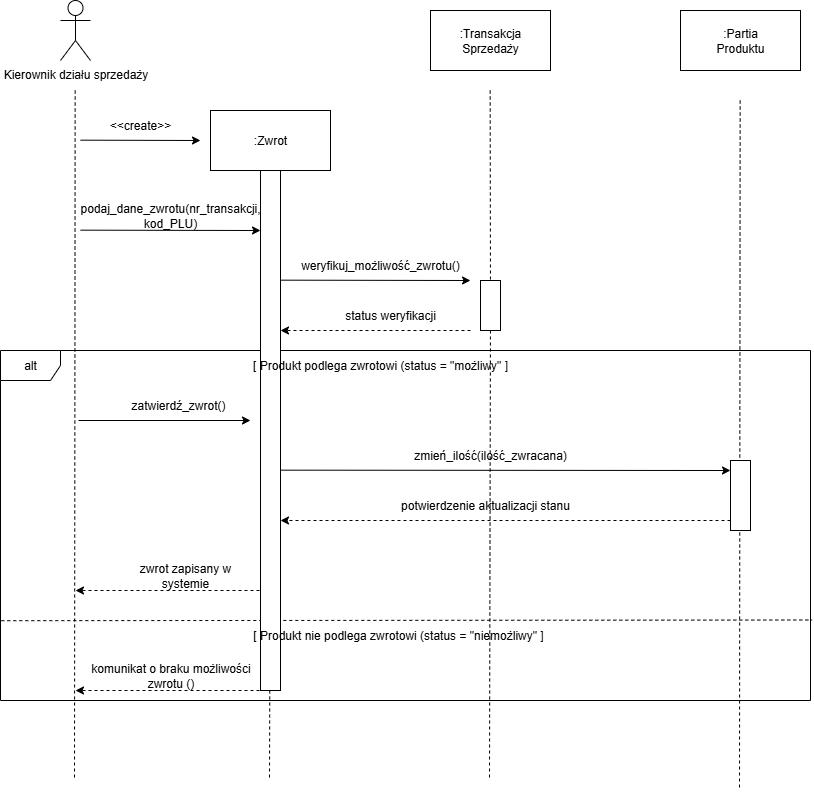

The diagram above was exported from draw.io. Its source (the exported page's mxGraphModel, read from the mxfile embedded in the PNG):
<mxGraphModel dx="1412" dy="729" grid="1" gridSize="10" guides="1" tooltips="1" connect="1" arrows="1" fold="1" page="1" pageScale="1" pageWidth="827" pageHeight="1169" math="0" shadow="0">
  <root>
    <mxCell id="0" />
    <mxCell id="1" parent="0" />
    <mxCell id="r3w8o5K1MZjqkvWpGrct-51" value="Kierownik działu sprzedaży" style="shape=umlActor;verticalLabelPosition=bottom;verticalAlign=top;html=1;outlineConnect=0;" vertex="1" parent="1">
      <mxGeometry x="70" y="20" width="30" height="60" as="geometry" />
    </mxCell>
    <mxCell id="r3w8o5K1MZjqkvWpGrct-52" value="" style="rounded=0;whiteSpace=wrap;html=1;" vertex="1" parent="1">
      <mxGeometry x="220" y="130" width="120" height="60" as="geometry" />
    </mxCell>
    <mxCell id="r3w8o5K1MZjqkvWpGrct-53" value=":Zwrot" style="text;html=1;align=center;verticalAlign=middle;whiteSpace=wrap;rounded=0;" vertex="1" parent="1">
      <mxGeometry x="250" y="145" width="60" height="30" as="geometry" />
    </mxCell>
    <mxCell id="r3w8o5K1MZjqkvWpGrct-55" value="" style="rounded=0;whiteSpace=wrap;html=1;" vertex="1" parent="1">
      <mxGeometry x="440" y="30" width="120" height="60" as="geometry" />
    </mxCell>
    <mxCell id="r3w8o5K1MZjqkvWpGrct-56" value=":Transakcja Sprzedaży" style="text;html=1;align=center;verticalAlign=middle;whiteSpace=wrap;rounded=0;" vertex="1" parent="1">
      <mxGeometry x="470" y="45" width="60" height="30" as="geometry" />
    </mxCell>
    <mxCell id="r3w8o5K1MZjqkvWpGrct-58" value="" style="rounded=0;whiteSpace=wrap;html=1;" vertex="1" parent="1">
      <mxGeometry x="690" y="30" width="120" height="60" as="geometry" />
    </mxCell>
    <mxCell id="r3w8o5K1MZjqkvWpGrct-59" value=":Partia Produktu" style="text;html=1;align=center;verticalAlign=middle;whiteSpace=wrap;rounded=0;" vertex="1" parent="1">
      <mxGeometry x="720" y="45" width="60" height="30" as="geometry" />
    </mxCell>
    <mxCell id="r3w8o5K1MZjqkvWpGrct-60" value="" style="endArrow=none;dashed=1;html=1;rounded=0;" edge="1" parent="1">
      <mxGeometry width="50" height="50" relative="1" as="geometry">
        <mxPoint x="84.67" y="110" as="sourcePoint" />
        <mxPoint x="84" y="800" as="targetPoint" />
      </mxGeometry>
    </mxCell>
    <mxCell id="r3w8o5K1MZjqkvWpGrct-61" value="" style="endArrow=none;dashed=1;html=1;rounded=0;" edge="1" parent="1" source="r3w8o5K1MZjqkvWpGrct-90">
      <mxGeometry width="50" height="50" relative="1" as="geometry">
        <mxPoint x="279" y="200" as="sourcePoint" />
        <mxPoint x="279" y="800" as="targetPoint" />
      </mxGeometry>
    </mxCell>
    <mxCell id="r3w8o5K1MZjqkvWpGrct-62" value="" style="endArrow=none;dashed=1;html=1;rounded=0;" edge="1" parent="1" source="r3w8o5K1MZjqkvWpGrct-72">
      <mxGeometry width="50" height="50" relative="1" as="geometry">
        <mxPoint x="499.67" y="110" as="sourcePoint" />
        <mxPoint x="499" y="800" as="targetPoint" />
      </mxGeometry>
    </mxCell>
    <mxCell id="r3w8o5K1MZjqkvWpGrct-63" value="" style="endArrow=none;dashed=1;html=1;rounded=0;" edge="1" parent="1">
      <mxGeometry width="50" height="50" relative="1" as="geometry">
        <mxPoint x="749.67" y="120" as="sourcePoint" />
        <mxPoint x="749" y="810" as="targetPoint" />
      </mxGeometry>
    </mxCell>
    <mxCell id="r3w8o5K1MZjqkvWpGrct-64" value="" style="endArrow=classic;html=1;rounded=0;" edge="1" parent="1">
      <mxGeometry width="50" height="50" relative="1" as="geometry">
        <mxPoint x="90" y="159.66" as="sourcePoint" />
        <mxPoint x="210" y="160" as="targetPoint" />
      </mxGeometry>
    </mxCell>
    <mxCell id="r3w8o5K1MZjqkvWpGrct-65" value="&amp;lt;&amp;lt;create&amp;gt;&amp;gt;" style="text;html=1;align=center;verticalAlign=middle;whiteSpace=wrap;rounded=0;" vertex="1" parent="1">
      <mxGeometry x="120" y="130" width="60" height="30" as="geometry" />
    </mxCell>
    <mxCell id="r3w8o5K1MZjqkvWpGrct-66" value="" style="endArrow=classic;html=1;rounded=0;" edge="1" parent="1">
      <mxGeometry width="50" height="50" relative="1" as="geometry">
        <mxPoint x="90" y="249.66" as="sourcePoint" />
        <mxPoint x="270" y="250" as="targetPoint" />
      </mxGeometry>
    </mxCell>
    <mxCell id="r3w8o5K1MZjqkvWpGrct-67" value="podaj_dane_zwrotu(nr_transakcji, kod_PLU)" style="text;html=1;align=center;verticalAlign=middle;whiteSpace=wrap;rounded=0;" vertex="1" parent="1">
      <mxGeometry x="120" y="220" width="120" height="30" as="geometry" />
    </mxCell>
    <mxCell id="r3w8o5K1MZjqkvWpGrct-68" value="" style="endArrow=classic;html=1;rounded=0;" edge="1" parent="1">
      <mxGeometry width="50" height="50" relative="1" as="geometry">
        <mxPoint x="290" y="299.65999999999997" as="sourcePoint" />
        <mxPoint x="480" y="300" as="targetPoint" />
      </mxGeometry>
    </mxCell>
    <mxCell id="r3w8o5K1MZjqkvWpGrct-69" value="weryfikuj_możliwość_zwrotu()" style="text;html=1;align=center;verticalAlign=middle;whiteSpace=wrap;rounded=0;" vertex="1" parent="1">
      <mxGeometry x="330" y="270" width="120" height="30" as="geometry" />
    </mxCell>
    <mxCell id="r3w8o5K1MZjqkvWpGrct-70" value="" style="html=1;labelBackgroundColor=#ffffff;startArrow=none;startFill=0;startSize=6;endArrow=classic;endFill=1;endSize=6;jettySize=auto;orthogonalLoop=1;strokeWidth=1;dashed=1;fontSize=14;rounded=0;" edge="1" parent="1">
      <mxGeometry width="60" height="60" relative="1" as="geometry">
        <mxPoint x="480" y="350" as="sourcePoint" />
        <mxPoint x="290" y="350" as="targetPoint" />
      </mxGeometry>
    </mxCell>
    <mxCell id="r3w8o5K1MZjqkvWpGrct-71" value="status weryfikacji" style="text;html=1;align=center;verticalAlign=middle;whiteSpace=wrap;rounded=0;" vertex="1" parent="1">
      <mxGeometry x="340" y="320" width="120" height="30" as="geometry" />
    </mxCell>
    <mxCell id="r3w8o5K1MZjqkvWpGrct-73" value="" style="endArrow=none;dashed=1;html=1;rounded=0;" edge="1" parent="1" target="r3w8o5K1MZjqkvWpGrct-72">
      <mxGeometry width="50" height="50" relative="1" as="geometry">
        <mxPoint x="499.67" y="110" as="sourcePoint" />
        <mxPoint x="499" y="800" as="targetPoint" />
      </mxGeometry>
    </mxCell>
    <mxCell id="r3w8o5K1MZjqkvWpGrct-72" value="" style="rounded=0;whiteSpace=wrap;html=1;" vertex="1" parent="1">
      <mxGeometry x="490" y="300" width="20" height="50" as="geometry" />
    </mxCell>
    <mxCell id="r3w8o5K1MZjqkvWpGrct-74" value="alt" style="shape=umlFrame;whiteSpace=wrap;html=1;pointerEvents=0;" vertex="1" parent="1">
      <mxGeometry x="10" y="370" width="810" height="350" as="geometry" />
    </mxCell>
    <mxCell id="r3w8o5K1MZjqkvWpGrct-77" value="" style="endArrow=none;dashed=1;html=1;rounded=0;exitX=0.001;exitY=0.772;exitDx=0;exitDy=0;exitPerimeter=0;entryX=1.002;entryY=0.77;entryDx=0;entryDy=0;entryPerimeter=0;" edge="1" parent="1" source="r3w8o5K1MZjqkvWpGrct-74" target="r3w8o5K1MZjqkvWpGrct-74">
      <mxGeometry width="50" height="50" relative="1" as="geometry">
        <mxPoint x="280" y="640" as="sourcePoint" />
        <mxPoint x="750" y="690" as="targetPoint" />
      </mxGeometry>
    </mxCell>
    <mxCell id="r3w8o5K1MZjqkvWpGrct-78" value="" style="html=1;labelBackgroundColor=#ffffff;startArrow=none;startFill=0;startSize=6;endArrow=classic;endFill=1;endSize=6;jettySize=auto;orthogonalLoop=1;strokeWidth=1;dashed=1;fontSize=14;rounded=0;" edge="1" parent="1">
      <mxGeometry width="60" height="60" relative="1" as="geometry">
        <mxPoint x="275" y="710" as="sourcePoint" />
        <mxPoint x="85" y="710" as="targetPoint" />
      </mxGeometry>
    </mxCell>
    <mxCell id="r3w8o5K1MZjqkvWpGrct-79" value="komunikat o braku możliwości zwrotu ()" style="text;html=1;align=center;verticalAlign=middle;whiteSpace=wrap;rounded=0;" vertex="1" parent="1">
      <mxGeometry x="82.5" y="680" width="195" height="30" as="geometry" />
    </mxCell>
    <mxCell id="r3w8o5K1MZjqkvWpGrct-80" value="" style="endArrow=classic;html=1;rounded=0;" edge="1" parent="1">
      <mxGeometry width="50" height="50" relative="1" as="geometry">
        <mxPoint x="88" y="440" as="sourcePoint" />
        <mxPoint x="260" y="440" as="targetPoint" />
      </mxGeometry>
    </mxCell>
    <mxCell id="r3w8o5K1MZjqkvWpGrct-81" value="zatwierdź_zwrot()" style="text;html=1;align=center;verticalAlign=middle;whiteSpace=wrap;rounded=0;" vertex="1" parent="1">
      <mxGeometry x="127.5" y="410" width="120" height="30" as="geometry" />
    </mxCell>
    <mxCell id="r3w8o5K1MZjqkvWpGrct-82" value="" style="endArrow=classic;html=1;rounded=0;" edge="1" parent="1">
      <mxGeometry width="50" height="50" relative="1" as="geometry">
        <mxPoint x="290" y="489.65999999999997" as="sourcePoint" />
        <mxPoint x="740" y="490" as="targetPoint" />
      </mxGeometry>
    </mxCell>
    <mxCell id="r3w8o5K1MZjqkvWpGrct-83" value="zmień_ilość(ilość_zwracana)" style="text;html=1;align=center;verticalAlign=middle;whiteSpace=wrap;rounded=0;" vertex="1" parent="1">
      <mxGeometry x="440" y="460" width="120" height="30" as="geometry" />
    </mxCell>
    <mxCell id="r3w8o5K1MZjqkvWpGrct-84" value="" style="html=1;labelBackgroundColor=#ffffff;startArrow=none;startFill=0;startSize=6;endArrow=classic;endFill=1;endSize=6;jettySize=auto;orthogonalLoop=1;strokeWidth=1;dashed=1;fontSize=14;rounded=0;" edge="1" parent="1">
      <mxGeometry width="60" height="60" relative="1" as="geometry">
        <mxPoint x="740" y="540" as="sourcePoint" />
        <mxPoint x="290" y="540" as="targetPoint" />
      </mxGeometry>
    </mxCell>
    <mxCell id="r3w8o5K1MZjqkvWpGrct-85" value="potwierdzenie aktualizacji stanu" style="text;html=1;align=center;verticalAlign=middle;whiteSpace=wrap;rounded=0;" vertex="1" parent="1">
      <mxGeometry x="390" y="510" width="210" height="30" as="geometry" />
    </mxCell>
    <mxCell id="r3w8o5K1MZjqkvWpGrct-87" value="" style="html=1;labelBackgroundColor=#ffffff;startArrow=none;startFill=0;startSize=6;endArrow=classic;endFill=1;endSize=6;jettySize=auto;orthogonalLoop=1;strokeWidth=1;dashed=1;fontSize=14;rounded=0;" edge="1" parent="1">
      <mxGeometry width="60" height="60" relative="1" as="geometry">
        <mxPoint x="275" y="610" as="sourcePoint" />
        <mxPoint x="85" y="610" as="targetPoint" />
      </mxGeometry>
    </mxCell>
    <mxCell id="r3w8o5K1MZjqkvWpGrct-88" value="zwrot zapisany w systemie" style="text;html=1;align=center;verticalAlign=middle;whiteSpace=wrap;rounded=0;" vertex="1" parent="1">
      <mxGeometry x="135" y="580" width="120" height="30" as="geometry" />
    </mxCell>
    <mxCell id="r3w8o5K1MZjqkvWpGrct-89" value="" style="rounded=0;whiteSpace=wrap;html=1;" vertex="1" parent="1">
      <mxGeometry x="740" y="480" width="20" height="70" as="geometry" />
    </mxCell>
    <mxCell id="r3w8o5K1MZjqkvWpGrct-91" value="" style="endArrow=none;dashed=1;html=1;rounded=0;" edge="1" parent="1" target="r3w8o5K1MZjqkvWpGrct-90">
      <mxGeometry width="50" height="50" relative="1" as="geometry">
        <mxPoint x="279" y="200" as="sourcePoint" />
        <mxPoint x="279" y="800" as="targetPoint" />
      </mxGeometry>
    </mxCell>
    <mxCell id="r3w8o5K1MZjqkvWpGrct-90" value="" style="rounded=0;whiteSpace=wrap;html=1;" vertex="1" parent="1">
      <mxGeometry x="270" y="190" width="20" height="520" as="geometry" />
    </mxCell>
    <mxCell id="r3w8o5K1MZjqkvWpGrct-76" value="[ Produkt nie podlega zwrotowi (status = &quot;niemożliwy&quot; ]" style="text;html=1;align=center;verticalAlign=middle;whiteSpace=wrap;rounded=0;fillColor=none;" vertex="1" parent="1">
      <mxGeometry x="247.5" y="650" width="320" height="10" as="geometry" />
    </mxCell>
    <mxCell id="r3w8o5K1MZjqkvWpGrct-75" value="[ Produkt podlega zwrotowi (status = &quot;możliwy&quot; ]" style="text;html=1;align=center;verticalAlign=middle;whiteSpace=wrap;rounded=0;" vertex="1" parent="1">
      <mxGeometry x="230" y="380" width="320" height="10" as="geometry" />
    </mxCell>
  </root>
</mxGraphModel>